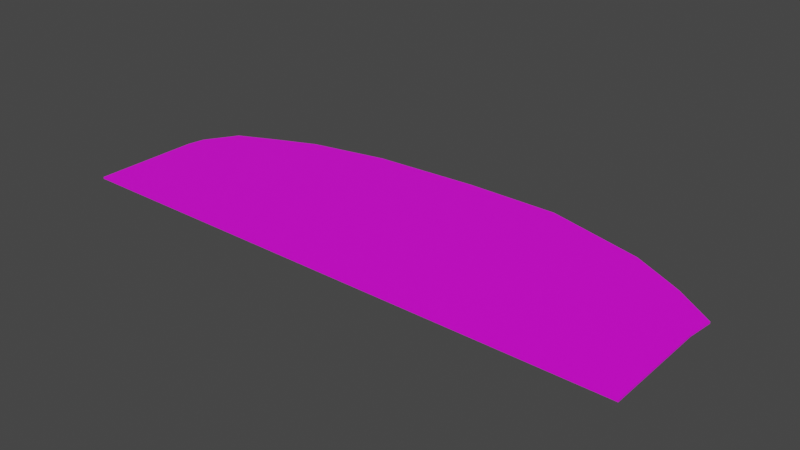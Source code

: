 # Source: terrain_rough_94.blend  (saved by Blender 3.0.42; exported with 4.5.12 LTS)
import bpy
from mathutils import Matrix  # noqa: F401  (used for matrix-valued properties, if any)

bpy.ops.wm.read_factory_settings(use_empty=True)
scene = bpy.context.scene
scene.name = 'Scene'

# ---- collections
col_collection = bpy.data.collections.new('Collection'); scene.collection.children.link(col_collection)

# ---- images (referenced by path relative to the original .blend; pixels are not part of the script)
import os
ASSET_DIR = os.environ.get("B2B_ASSET_DIR", "")  # directory of the original .blend (textures are referenced by path, not embedded)
HERE = os.path.dirname(os.path.abspath(__file__))  # packed textures are extracted next to this script under _unpacked/

def load_image(name, relpath, width, height, colorspace="sRGB"):
    """Load a texture the original file referenced (path relative to the .blend, or extracted next to this script)."""
    p = next((c for c in (os.path.join(HERE, relpath), os.path.join(ASSET_DIR, relpath)) if relpath and os.path.exists(c)), "")
    if p:
        img = bpy.data.images.load(p, check_existing=True)
        img.name = name
    else:  # same state as the original file: an image datablock whose file is absent (Cycles renders it pink)
        img = bpy.data.images.new(name, width, height)
        img.source = "FILE"
        img.filepath = "//" + (relpath or name)
    img.colorspace_settings.name = colorspace
    return img
img_background_jpg = load_image('background.jpg', 'background.jpg', 1024, 1024, 'sRGB')

# ---- materials (node trees are filled in below, after node groups)
mat_none_010 = bpy.data.materials.new('None.010')
mat_none_010.use_transparent_shadow = False

# ---- material node trees
mat_none_010.use_nodes = True; mat_none_010.node_tree.nodes.clear()
_N = mat_none_010.node_tree.nodes; _L = mat_none_010.node_tree.links
n0 = _N.new('ShaderNodeBsdfPrincipled'); n0.name = 'Principled BSDF'; n0.location = (10, 300)
n0.distribution = 'GGX'
n0.subsurface_method = 'RANDOM_WALK_SKIN'
n0.inputs[3].default_value = 1.45
n0.inputs[27].default_value = (0.0, 0.0, 0.0, 1.0)
n0.inputs[28].default_value = 1.0
n1 = _N.new('ShaderNodeOutputMaterial'); n1.name = 'Material Output'; n1.location = (300, 300)
n2 = _N.new('ShaderNodeTexImage'); n2.name = 'Image Texture'; n2.location = (-478, 82)
n2.image = img_background_jpg
_L.new(n0.outputs[0], n1.inputs[0])
_L.new(n2.outputs[0], n0.inputs[0])
n1.is_active_output = True

# ---- world
world_world = bpy.data.worlds.new('World'); scene.world = world_world
world_world.use_nodes = True; world_world.node_tree.nodes.clear()
_N = world_world.node_tree.nodes; _L = world_world.node_tree.links
n0 = _N.new('ShaderNodeOutputWorld'); n0.name = 'World Output'; n0.location = (300, 300)
n1 = _N.new('ShaderNodeBackground'); n1.name = 'Background'; n1.location = (10, 300)
n1.inputs[0].default_value = (0.05088, 0.05088, 0.05088, 1.0)
_L.new(n1.outputs[0], n0.inputs[0])
n0.is_active_output = True
world_world.color = (0.05088, 0.05088, 0.05088)
world_world.use_sun_shadow = False
world_world.sun_shadow_jitter_overblur = 0.0

# ---- meshes
me_terrain_woods__195_terrain_woods__195_terrain_woods__195_terrai = bpy.data.meshes.new('terrain_Woods_#195_terrain_Woods_#195_terrain_Woods_#195_terrai')
me_terrain_woods__195_terrain_woods__195_terrain_woods__195_terrai.from_pydata([(-6.255, -1.357, 0.01999), (-4.176, -2.141, 0.01999), (6.221, -2.14, 0.01996), (6.221, -1.357, 0.01995), (4.142, -2.14, 0.01996), (2.062, -2.14, 0.01997), (-2.097, -2.141, 0.01998), (-0.0172, -2.141, 0.01997), (5.006, 1.59, 0.01992), (5.42, 1.371, 0.01992), (6.285, 0.7762, 0.01992), (6.221, 0.2095, 0.01993), (6.221, -0.5738, 0.01994), (4.248, 1.98, 0.01992), (2.062, 2.559, 0.01992), (-0.0174, 2.559, 0.01993), (-4.012, 2.051, 0.01995), (-2.335, 2.41, 0.01994), (-4.802, 1.714, 0.01995), (-5.741, 1.282, 0.01996), (-6.181, 0.5876, 0.01997), (-6.255, 0.2093, 0.01997), (-6.255, -0.574, 0.01998), (-4.176, -2.141, -0.01992), (-6.255, -1.357, -0.01992), (6.221, -2.14, -0.01995), (6.221, -1.357, -0.01996), (4.142, -2.14, -0.01994), (2.062, -2.14, -0.01994), (-2.097, -2.141, -0.01992), (5.006, 1.59, -0.01999), (4.248, 1.98, -0.01999), (5.42, 1.371, -0.01999), (6.285, 0.7762, -0.01998), (6.221, -0.5738, -0.01997), (6.221, 0.2095, -0.01998), (2.062, 2.559, -0.01999), (-0.01739, 2.559, -0.01998), (-2.335, 2.41, -0.01997), (-4.012, 2.051, -0.01996), (-4.802, 1.714, -0.01996), (-5.741, 1.282, -0.01995), (-6.181, 0.5876, -0.01994), (-6.255, 0.2093, -0.01993), (-6.255, -0.574, -0.01993), (-6.255, -2.141, -0.01991), (-6.255, -2.141, 0.02), (-0.0172, -2.141, -0.01993)], [], [(1, 6, 7, 5, 4, 2, 3, 12, 11, 10, 9, 8, 13, 14, 15, 17, 16, 18, 19, 20, 21, 22, 0, 46), (31, 30, 32, 33, 35, 34, 26, 25, 27, 28, 47, 29, 23, 45, 24, 44, 43, 42, 41, 40, 39, 38, 37, 36), (32, 9, 10, 33), (39, 16, 17, 38), (24, 0, 22, 44), (26, 3, 2, 25), (34, 12, 3, 26), (35, 11, 12, 34), (33, 10, 11, 35), (30, 8, 9, 32), (31, 13, 8, 30), (36, 14, 13, 31), (37, 15, 14, 36), (38, 17, 15, 37), (40, 18, 16, 39), (41, 19, 18, 40), (42, 20, 19, 41), (43, 21, 20, 42), (44, 22, 21, 43), (45, 46, 0, 24), (4, 5, 7, 6, 1, 46, 45, 23, 29, 47, 28, 27, 25, 2)])
me_terrain_woods__195_terrain_woods__195_terrain_woods__195_terrai.polygons.foreach_set('use_smooth', [True] * 21)
_k = set([(0, 22), (0, 46), (1, 6), (1, 46), (2, 3), (2, 4), (2, 25), (3, 12), (4, 5), (5, 7), (6, 7), (8, 9), (8, 13), (9, 10), (9, 32), (10, 11), (10, 33), (11, 12), (11, 35), (13, 14), (13, 31), (14, 15), (14, 36), (15, 17), (15, 37), (16, 17), (16, 18), (16, 39), (17, 38), (18, 19), (18, 40), (19, 20), (19, 41), (20, 21), (20, 42), (21, 22), (21, 43), (23, 29), (23, 45), (24, 44), (24, 45), (25, 26), (25, 27), (26, 34), (27, 28), (28, 47), (29, 47), (30, 31), (30, 32), (31, 36), (32, 33), (33, 35), (34, 35), (36, 37), (37, 38), (38, 39), (39, 40), (40, 41), (41, 42), (42, 43), (43, 44), (45, 46)])
me_terrain_woods__195_terrain_woods__195_terrain_woods__195_terrai.attributes.new('sharp_edge', 'BOOLEAN', 'EDGE').data.foreach_set('value', [ (min(e.vertices), max(e.vertices)) in _k for e in me_terrain_woods__195_terrain_woods__195_terrain_woods__195_terrai.edges])
_uv = me_terrain_woods__195_terrain_woods__195_terrain_woods__195_terrai.uv_layers.new(name='UVMap')
_uv.uv.foreach_set('vector', [0.3748, 0.07615, 0.4421, 0.07697, 0.5094, 0.0778, 0.5767, 0.07863, 0.644, 0.07946, 0.7113, 0.08029, 0.7105, 0.1479, 0.7097, 0.2156, 0.7088, 0.2832, 0.7103, 0.3322, 0.6817, 0.3833, 0.668, 0.402, 0.6431, 0.4354, 0.5717, 0.4845, 0.5044, 0.4837, 0.4295, 0.4699, 0.3756, 0.4383, 0.3504, 0.4088, 0.3205, 0.3711, 0.307, 0.311, 0.305, 0.2783, 0.3058, 0.2106, 0.3066, 0.143, 0.3075, 0.07532, 0.01817, 0.9655, 0.01367, 0.9655, 0.01367, 0.97, 0.01367, 0.9745, 0.01367, 0.979, 0.01367, 0.9835, 0.01367, 0.988, 0.01367, 0.9925, 0.01817, 0.9925, 0.02268, 0.9925, 0.02719, 0.9925, 0.0317, 0.9925, 0.03621, 0.9925, 0.04071, 0.9925, 0.04071, 0.988, 0.04071, 0.9835, 0.04071, 0.979, 0.04071, 0.9745, 0.04071, 0.97, 0.04071, 0.9655, 0.03621, 0.9655, 0.0317, 0.9655, 0.02719, 0.9655, 0.02268, 0.9655, 0.0, 0.1667, 0.0, 0.1667, 0.0, 0.3333, 0.0, 0.3333, 0.8333, 0.0, 0.8333, 0.0, 0.6667, 0.0, 0.6667, 0.0, 1.0, 0.8333, 1.0, 0.8333, 1.0, 0.6667, 1.0, 0.6667, 0.0, 0.8333, 0.0, 0.8333, 0.0, 1.0, 0.0, 1.0, 0.0, 0.6667, 0.0, 0.6667, 0.0, 0.8333, 0.0, 0.8333, 0.0, 0.5, 0.0, 0.5, 0.0, 0.6667, 0.0, 0.6667, 0.0, 0.3333, 0.0, 0.3333, 0.0, 0.5, 0.0, 0.5, 0.0, 0.0, 0.0, 0.0, 0.0, 0.1667, 0.0, 0.1667, 0.1667, 0.0, 0.1667, 0.0, 0.0, 0.0, 0.0, 0.0, 0.3333, 0.0, 0.3333, 0.0, 0.1667, 0.0, 0.1667, 0.0, 0.5, 0.0, 0.5, 0.0, 0.3333, 0.0, 0.3333, 0.0, 0.6667, 0.0, 0.6667, 0.0, 0.5, 0.0, 0.5, 0.0, 1.0, 0.0, 1.0, 0.0, 0.8333, 0.0, 0.8333, 0.0, 1.0, 0.1667, 1.0, 0.1667, 1.0, 0.0, 1.0, 0.0, 1.0, 0.3333, 1.0, 0.3333, 1.0, 0.1667, 1.0, 0.1667, 1.0, 0.5, 1.0, 0.5, 1.0, 0.3333, 1.0, 0.3333, 1.0, 0.6667, 1.0, 0.6667, 1.0, 0.5, 1.0, 0.5, 1.0, 1.0, 1.0, 1.0, 1.0, 0.8333, 1.0, 0.8333, 0.1667, 1.0, 0.3333, 1.0, 0.5, 1.0, 0.6667, 1.0, 0.8333, 1.0, 1.0, 1.0, 1.0, 1.0, 0.8333, 1.0, 0.6667, 1.0, 0.5, 1.0, 0.3333, 1.0, 0.1667, 1.0, 0.0, 1.0, 0.0, 1.0])
me_terrain_woods__195_terrain_woods__195_terrain_woods__195_terrai.materials.append(mat_none_010)
me_terrain_woods__195_terrain_woods__195_terrain_woods__195_terrai.use_remesh_fix_poles = True
me_terrain_woods__195_terrain_woods__195_terrain_woods__195_terrai.use_remesh_preserve_attributes = False
me_terrain_woods__195_terrain_woods__195_terrain_woods__195_terrai.update()
me_terrain_woods__195_terrain_woods__195_terrain_woods__195_terrai.normals_split_custom_set([tuple(v) for v in zip(*[iter([3.312e-06, 1.024e-05, 1.0, 3.312e-06, 1.024e-05, 1.0, 3.312e-06, 1.024e-05, 1.0, 3.312e-06, 1.024e-05, 1.0, 3.312e-06, 1.024e-05, 1.0, 3.312e-06, 1.024e-05, 1.0, 3.312e-06, 1.024e-05, 1.0, 3.312e-06, 1.024e-05, 1.0, 3.312e-06, 1.024e-05, 1.0, 3.312e-06, 1.024e-05, 1.0, 3.312e-06, 1.024e-05, 1.0, 3.312e-06, 1.024e-05, 1.0, 3.312e-06, 1.024e-05, 1.0, 3.312e-06, 1.024e-05, 1.0, 3.312e-06, 1.024e-05, 1.0, 3.312e-06, 1.024e-05, 1.0, 3.312e-06, 1.024e-05, 1.0, 3.312e-06, 1.024e-05, 1.0, 3.312e-06, 1.024e-05, 1.0, 3.312e-06, 1.024e-05, 1.0, 3.312e-06, 1.024e-05, 1.0, 3.312e-06, 1.024e-05, 1.0, 3.312e-06, 1.024e-05, 1.0, 3.312e-06, 1.024e-05, 1.0, -3.329e-06, -1.037e-05, -1.0, -3.329e-06, -1.037e-05, -1.0, -3.329e-06, -1.037e-05, -1.0, -3.329e-06, -1.037e-05, -1.0, -3.329e-06, -1.037e-05, -1.0, -3.329e-06, -1.037e-05, -1.0, -3.329e-06, -1.037e-05, -1.0, -3.329e-06, -1.037e-05, -1.0, -3.329e-06, -1.037e-05, -1.0, -3.329e-06, -1.037e-05, -1.0, -3.329e-06, -1.037e-05, -1.0, -3.329e-06, -1.037e-05, -1.0, -3.329e-06, -1.037e-05, -1.0, -3.329e-06, -1.037e-05, -1.0, -3.329e-06, -1.037e-05, -1.0, -3.329e-06, -1.037e-05, -1.0, -3.329e-06, -1.037e-05, -1.0, -3.329e-06, -1.037e-05, -1.0, -3.329e-06, -1.037e-05, -1.0, -3.329e-06, -1.037e-05, -1.0, -3.329e-06, -1.037e-05, -1.0, -3.329e-06, -1.037e-05, -1.0, -3.329e-06, -1.037e-05, -1.0, -3.329e-06, -1.037e-05, -1.0, 0.5669, 0.8238, 2.644e-05, 0.5669, 0.8238, 2.644e-05, 0.5669, 0.8238, 2.644e-05, 0.5669, 0.8238, 2.644e-05, -0.2093, 0.9778, -1.367e-05, -0.2093, 0.9778, -1.367e-05, -0.2093, 0.9778, -1.367e-05, -0.2093, 0.9778, -1.367e-05, -1.0, -4.1e-05, -0.0001046, -1.0, -4.1e-05, -0.0001046, -1.0, -4.195e-05, -8.663e-05, -1.0, -4.195e-05, -8.663e-05, 1.0, 4.195e-05, 8.364e-05, 1.0, 4.195e-05, 8.364e-05, 1.0, 3.956e-05, 9.559e-05, 1.0, 3.956e-05, 9.559e-05, 1.0, 4.457e-05, 4.779e-05, 1.0, 4.457e-05, 4.779e-05, 1.0, 4.195e-05, 8.364e-05, 1.0, 4.195e-05, 8.364e-05, 1.0, 4.481e-05, 2.39e-05, 1.0, 4.481e-05, 2.39e-05, 1.0, 4.457e-05, 4.779e-05, 1.0, 4.457e-05, 4.779e-05, 0.9938, -0.1116, 2.38e-05, 0.9938, -0.1116, 2.38e-05, 0.9938, -0.1116, 2.38e-05, 0.9938, -0.1116, 2.38e-05, 0.4624, 0.8867, 2.887e-05, 0.4624, 0.8867, 2.887e-05, 0.467, 0.8843, 3.251e-05, 0.467, 0.8843, 3.251e-05, 0.4579, 0.889, 2.523e-05, 0.4579, 0.889, 2.523e-05, 0.4624, 0.8867, 2.887e-05, 0.4624, 0.8867, 2.887e-05, 0.2561, 0.9667, 1.627e-05, 0.2561, 0.9667, 1.627e-05, 0.2561, 0.9667, 1.627e-05, 0.2561, 0.9667, 1.627e-05, -2.029e-05, 1.0, -2.73e-06, -2.029e-05, 1.0, -2.73e-06, -2.029e-05, 1.0, -2.73e-06, -2.029e-05, 1.0, -2.73e-06, -0.06425, 0.9979, -2.441e-06, -0.06425, 0.9979, -2.441e-06, -0.06425, 0.9979, -2.441e-06, -0.06425, 0.9979, -2.441e-06, -0.3927, 0.9197, -2.718e-05, -0.3927, 0.9197, -2.718e-05, -0.3927, 0.9197, -2.718e-05, -0.3927, 0.9197, -2.718e-05, -0.4177, 0.9086, -3.092e-05, -0.4177, 0.9086, -3.092e-05, -0.4177, 0.9086, -3.092e-05, -0.4177, 0.9086, -3.092e-05, -0.8446, 0.5354, -4.001e-05, -0.8446, 0.5354, -4.001e-05, -0.8446, 0.5354, -4.001e-05, -0.8446, 0.5354, -4.001e-05, -0.9813, 0.1926, -3.52e-05, -0.9813, 0.1926, -3.52e-05, -0.9813, 0.1926, -3.52e-05, -0.9813, 0.1926, -3.52e-05, -1.0, -4.195e-05, -8.663e-05, -1.0, -4.195e-05, -8.663e-05, -1.0, -4.529e-05, -6.572e-05, -1.0, -4.529e-05, -6.572e-05, -1.0, -4.338e-05, -0.0001016, -1.0, -4.338e-05, -0.0001016, -1.0, -4.1e-05, -0.0001046, -1.0, -4.1e-05, -0.0001046, 2.06e-05, -1.0, 1.109e-06, 2.06e-05, -1.0, 1.109e-06, 2.06e-05, -1.0, 1.109e-06, 2.06e-05, -1.0, 1.109e-06, 2.06e-05, -1.0, 1.109e-06, 2.06e-05, -1.0, 1.109e-06, 2.06e-05, -1.0, 1.109e-06, 2.06e-05, -1.0, 1.109e-06, 2.06e-05, -1.0, 1.109e-06, 2.06e-05, -1.0, 1.109e-06, 2.06e-05, -1.0, 1.109e-06, 2.06e-05, -1.0, 1.109e-06, 2.06e-05, -1.0, 1.109e-06, 2.06e-05, -1.0, 1.109e-06])] * 3)])

# ---- objects
ob_terrain_rough__94 = bpy.data.objects.new('terrain Rough #94', me_terrain_woods__195_terrain_woods__195_terrain_woods__195_terrai)

# ---- transforms, parenting, visibility, modifiers, constraints
ob_terrain_rough__94.location = (0.0, 0.0, 0.0)

# ---- collection membership
col_collection.objects.link(ob_terrain_rough__94)

# ---- scene / render settings (as saved in the file)
scene.frame_start = 1; scene.frame_end = 250; scene.frame_set(1)
scene.render.engine = 'BLENDER_EEVEE_NEXT'
scene.cycles.sampling_pattern = 'TABULATED_SOBOL'
scene.cycles.use_light_tree = False
scene.view_settings.view_transform = 'Filmic'
bpy.context.view_layer.update()

# ---- added for rendering (the .blend has no active camera and no usable light): camera, sun
cam_auto = bpy.data.cameras.new('AutoCamera')
cam_auto.lens = 50.0
cam_auto.sensor_width = 36.0
cam_auto.clip_end = 1000.0
ob_auto_camera = bpy.data.objects.new('AutoCamera', cam_auto)
scene.collection.objects.link(ob_auto_camera)
ob_auto_camera.location = (12.405, -14.6593, 9.91243)
ob_auto_camera.rotation_euler = (1.09748, -7.21219e-08, 0.694738)
scene.camera = ob_auto_camera
light_auto_sun = bpy.data.lights.new('AutoSun', 'SUN')
light_auto_sun.energy = 3.0
light_auto_sun.angle = 0.0523599
ob_auto_sun = bpy.data.objects.new('AutoSun', light_auto_sun)
scene.collection.objects.link(ob_auto_sun)
ob_auto_sun.rotation_euler = (0.872665, 0.174533, 0.523599)
bpy.context.view_layer.update()
